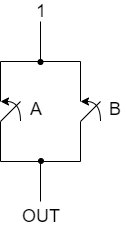

The diagram above was exported from draw.io. Its source (the exported page's mxGraphModel, read from the mxfile embedded in the PNG):
<mxGraphModel dx="530" dy="314" grid="1" gridSize="10" guides="1" tooltips="1" connect="1" arrows="1" fold="1" page="1" pageScale="1" pageWidth="827" pageHeight="1169" math="0" shadow="0">
  <root>
    <mxCell id="0" />
    <mxCell id="1" parent="0" />
    <mxCell id="WXFB_HohpL905_6Hi3So-1" value="" style="endArrow=none;html=1;rounded=0;" edge="1" parent="1">
      <mxGeometry width="50" height="50" relative="1" as="geometry">
        <mxPoint x="160" y="80" as="sourcePoint" />
        <mxPoint x="80" y="80" as="targetPoint" />
      </mxGeometry>
    </mxCell>
    <mxCell id="WXFB_HohpL905_6Hi3So-2" value="" style="endArrow=none;html=1;rounded=0;" edge="1" parent="1">
      <mxGeometry width="50" height="50" relative="1" as="geometry">
        <mxPoint x="80" y="120" as="sourcePoint" />
        <mxPoint x="80" y="80" as="targetPoint" />
      </mxGeometry>
    </mxCell>
    <mxCell id="WXFB_HohpL905_6Hi3So-3" value="" style="endArrow=none;html=1;rounded=0;" edge="1" parent="1">
      <mxGeometry width="50" height="50" relative="1" as="geometry">
        <mxPoint x="160" y="120" as="sourcePoint" />
        <mxPoint x="160" y="80" as="targetPoint" />
      </mxGeometry>
    </mxCell>
    <mxCell id="WXFB_HohpL905_6Hi3So-4" value="" style="endArrow=none;html=1;rounded=0;" edge="1" parent="1">
      <mxGeometry width="50" height="50" relative="1" as="geometry">
        <mxPoint x="80" y="180" as="sourcePoint" />
        <mxPoint x="80" y="140" as="targetPoint" />
      </mxGeometry>
    </mxCell>
    <mxCell id="WXFB_HohpL905_6Hi3So-5" value="" style="endArrow=none;html=1;rounded=0;" edge="1" parent="1">
      <mxGeometry width="50" height="50" relative="1" as="geometry">
        <mxPoint x="100" y="120" as="sourcePoint" />
        <mxPoint x="80" y="140" as="targetPoint" />
      </mxGeometry>
    </mxCell>
    <mxCell id="WXFB_HohpL905_6Hi3So-6" value="" style="endArrow=none;html=1;rounded=0;" edge="1" parent="1">
      <mxGeometry width="50" height="50" relative="1" as="geometry">
        <mxPoint x="160" y="180" as="sourcePoint" />
        <mxPoint x="160" y="140" as="targetPoint" />
      </mxGeometry>
    </mxCell>
    <mxCell id="WXFB_HohpL905_6Hi3So-7" value="" style="endArrow=none;html=1;rounded=0;" edge="1" parent="1">
      <mxGeometry width="50" height="50" relative="1" as="geometry">
        <mxPoint x="180" y="120" as="sourcePoint" />
        <mxPoint x="160" y="140" as="targetPoint" />
      </mxGeometry>
    </mxCell>
    <mxCell id="WXFB_HohpL905_6Hi3So-8" value="" style="endArrow=none;html=1;rounded=0;" edge="1" parent="1">
      <mxGeometry width="50" height="50" relative="1" as="geometry">
        <mxPoint x="160" y="180" as="sourcePoint" />
        <mxPoint x="80" y="180" as="targetPoint" />
      </mxGeometry>
    </mxCell>
    <mxCell id="WXFB_HohpL905_6Hi3So-9" value="" style="endArrow=none;html=1;rounded=0;" edge="1" parent="1">
      <mxGeometry width="50" height="50" relative="1" as="geometry">
        <mxPoint x="120" y="80" as="sourcePoint" />
        <mxPoint x="120" y="40" as="targetPoint" />
      </mxGeometry>
    </mxCell>
    <mxCell id="WXFB_HohpL905_6Hi3So-10" value="" style="endArrow=none;html=1;rounded=0;" edge="1" parent="1">
      <mxGeometry width="50" height="50" relative="1" as="geometry">
        <mxPoint x="120" y="220" as="sourcePoint" />
        <mxPoint x="120" y="180" as="targetPoint" />
      </mxGeometry>
    </mxCell>
    <mxCell id="WXFB_HohpL905_6Hi3So-12" value="" style="endArrow=classic;html=1;rounded=0;curved=1;" edge="1" parent="1">
      <mxGeometry width="50" height="50" relative="1" as="geometry">
        <mxPoint x="100" y="140" as="sourcePoint" />
        <mxPoint x="80" y="120" as="targetPoint" />
        <Array as="points">
          <mxPoint x="100" y="120" />
        </Array>
      </mxGeometry>
    </mxCell>
    <mxCell id="WXFB_HohpL905_6Hi3So-13" value="" style="endArrow=classic;html=1;rounded=0;curved=1;" edge="1" parent="1">
      <mxGeometry width="50" height="50" relative="1" as="geometry">
        <mxPoint x="180" y="140" as="sourcePoint" />
        <mxPoint x="160" y="120" as="targetPoint" />
        <Array as="points">
          <mxPoint x="180" y="120" />
        </Array>
      </mxGeometry>
    </mxCell>
    <mxCell id="WXFB_HohpL905_6Hi3So-14" value="&lt;font style=&quot;font-size: 18px;&quot;&gt;A&lt;/font&gt;" style="text;strokeColor=none;align=center;fillColor=none;html=1;verticalAlign=middle;whiteSpace=wrap;rounded=0;" vertex="1" parent="1">
      <mxGeometry x="106" y="118" width="20" height="20" as="geometry" />
    </mxCell>
    <mxCell id="WXFB_HohpL905_6Hi3So-15" value="&lt;font style=&quot;font-size: 18px;&quot;&gt;B&lt;/font&gt;" style="text;strokeColor=none;align=center;fillColor=none;html=1;verticalAlign=middle;whiteSpace=wrap;rounded=0;" vertex="1" parent="1">
      <mxGeometry x="185" y="118" width="20" height="20" as="geometry" />
    </mxCell>
    <mxCell id="WXFB_HohpL905_6Hi3So-16" value="&lt;font style=&quot;font-size: 18px;&quot;&gt;OUT&lt;/font&gt;" style="text;strokeColor=none;align=center;fillColor=none;html=1;verticalAlign=middle;whiteSpace=wrap;rounded=0;" vertex="1" parent="1">
      <mxGeometry x="99" y="225" width="44" height="20" as="geometry" />
    </mxCell>
    <mxCell id="WXFB_HohpL905_6Hi3So-17" value="&lt;font style=&quot;font-size: 18px;&quot;&gt;1&lt;/font&gt;" style="text;strokeColor=none;align=center;fillColor=none;html=1;verticalAlign=middle;whiteSpace=wrap;rounded=0;" vertex="1" parent="1">
      <mxGeometry x="99" y="20" width="44" height="20" as="geometry" />
    </mxCell>
    <mxCell id="WXFB_HohpL905_6Hi3So-19" value="" style="ellipse;whiteSpace=wrap;html=1;aspect=fixed;fillColor=#000000;" vertex="1" parent="1">
      <mxGeometry x="117.5" y="78" width="5" height="5" as="geometry" />
    </mxCell>
    <mxCell id="WXFB_HohpL905_6Hi3So-20" value="" style="ellipse;whiteSpace=wrap;html=1;aspect=fixed;fillColor=#000000;" vertex="1" parent="1">
      <mxGeometry x="118" y="177" width="5" height="5" as="geometry" />
    </mxCell>
  </root>
</mxGraphModel>